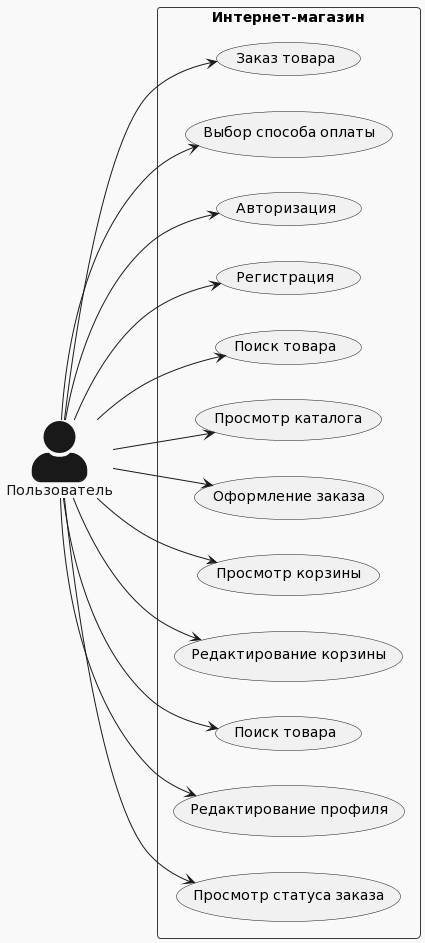

The diagram above was rendered by PlantUML. Its source (embedded in the PNG):
@startuml
!theme mars
skinparam actorStyle awesome
left to right direction
actor "Пользователь" as User
rectangle Интернет-магазин{
  usecase "Заказ товара" as UC1
  usecase "Выбор способа оплаты" as UC2
  usecase "Авторизация" as UC3
  usecase "Регистрация" as UC4
  usecase "Поиск товара" as UC5
  usecase "Просмотр каталога" as UC6
  usecase "Оформление заказа" as UC7
  usecase "Просмотр корзины" as UC8
  usecase "Редактирование корзины" as UC9
  usecase "Поиск товара" as UC10
  usecase "Редактирование профиля" as UC15
  usecase "Просмотр статуса заказа" as UC12
}

User --> UC1
User --> UC2
User --> UC3
User --> UC4
User --> UC5
User --> UC6
User --> UC7
User --> UC8
User --> UC9
User --> UC10
User --> UC12
User --> UC15
@enduml